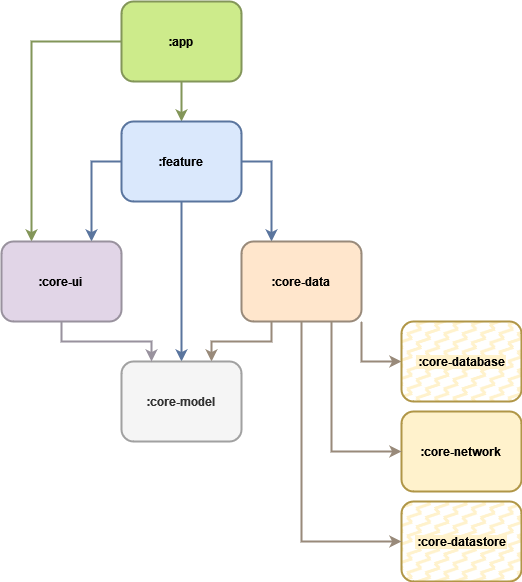

The diagram above was exported from draw.io. Its source (the exported page's mxGraphModel, read from the mxfile embedded in the PNG):
<mxGraphModel dx="1038" dy="495" grid="1" gridSize="10" guides="1" tooltips="1" connect="1" arrows="1" fold="1" page="1" pageScale="1" pageWidth="827" pageHeight="1169" math="0" shadow="0">
  <root>
    <mxCell id="0" />
    <mxCell id="1" parent="0" />
    <mxCell id="eLBvQBc6xH5JpbqjowbU-38" style="edgeStyle=orthogonalEdgeStyle;rounded=0;orthogonalLoop=1;jettySize=auto;html=1;entryX=0.5;entryY=0;entryDx=0;entryDy=0;fillColor=#60a917;strokeColor=#839659;strokeWidth=2;" parent="1" source="eLBvQBc6xH5JpbqjowbU-2" target="eLBvQBc6xH5JpbqjowbU-4" edge="1">
      <mxGeometry relative="1" as="geometry" />
    </mxCell>
    <mxCell id="eLBvQBc6xH5JpbqjowbU-40" style="edgeStyle=orthogonalEdgeStyle;rounded=0;orthogonalLoop=1;jettySize=auto;html=1;exitX=0;exitY=0.5;exitDx=0;exitDy=0;entryX=0.25;entryY=0;entryDx=0;entryDy=0;fillColor=#60a917;strokeColor=#839659;strokeWidth=2;" parent="1" source="eLBvQBc6xH5JpbqjowbU-2" target="eLBvQBc6xH5JpbqjowbU-17" edge="1">
      <mxGeometry relative="1" as="geometry" />
    </mxCell>
    <mxCell id="eLBvQBc6xH5JpbqjowbU-2" value="&lt;b&gt;:app&lt;/b&gt;" style="rounded=1;whiteSpace=wrap;html=1;fillColor=#CDEB8B;strokeColor=#839659;strokeWidth=2;" parent="1" vertex="1">
      <mxGeometry x="320" y="80" width="120" height="80" as="geometry" />
    </mxCell>
    <mxCell id="eLBvQBc6xH5JpbqjowbU-33" style="edgeStyle=orthogonalEdgeStyle;rounded=0;orthogonalLoop=1;jettySize=auto;html=1;exitX=1;exitY=0.5;exitDx=0;exitDy=0;entryX=0.25;entryY=0;entryDx=0;entryDy=0;fillColor=#0050ef;strokeColor=#5A759E;strokeWidth=2;" parent="1" source="eLBvQBc6xH5JpbqjowbU-4" target="eLBvQBc6xH5JpbqjowbU-9" edge="1">
      <mxGeometry relative="1" as="geometry" />
    </mxCell>
    <mxCell id="N_N79TijlPO5UtuaQorw-2" style="edgeStyle=orthogonalEdgeStyle;rounded=0;orthogonalLoop=1;jettySize=auto;html=1;exitX=0;exitY=0.5;exitDx=0;exitDy=0;entryX=0.75;entryY=0;entryDx=0;entryDy=0;fillColor=#0050ef;strokeColor=#5A759E;strokeWidth=2;" parent="1" source="eLBvQBc6xH5JpbqjowbU-4" target="eLBvQBc6xH5JpbqjowbU-17" edge="1">
      <mxGeometry relative="1" as="geometry" />
    </mxCell>
    <mxCell id="N_N79TijlPO5UtuaQorw-3" style="edgeStyle=orthogonalEdgeStyle;rounded=0;orthogonalLoop=1;jettySize=auto;html=1;exitX=0.5;exitY=1;exitDx=0;exitDy=0;entryX=0.5;entryY=0;entryDx=0;entryDy=0;fillColor=#0050ef;strokeColor=#5A759E;strokeWidth=2;" parent="1" source="eLBvQBc6xH5JpbqjowbU-4" target="eLBvQBc6xH5JpbqjowbU-12" edge="1">
      <mxGeometry relative="1" as="geometry" />
    </mxCell>
    <mxCell id="eLBvQBc6xH5JpbqjowbU-4" value="&lt;b&gt;:feature&lt;/b&gt;" style="rounded=1;whiteSpace=wrap;html=1;fillColor=#DAE8FC;strokeColor=#5A759E;strokeWidth=2;" parent="1" vertex="1">
      <mxGeometry x="320" y="200" width="120" height="80" as="geometry" />
    </mxCell>
    <mxCell id="eLBvQBc6xH5JpbqjowbU-23" style="edgeStyle=orthogonalEdgeStyle;rounded=0;orthogonalLoop=1;jettySize=auto;html=1;exitX=1;exitY=1;exitDx=0;exitDy=0;entryX=0;entryY=0.5;entryDx=0;entryDy=0;fillColor=#a0522d;strokeColor=#998A7A;strokeWidth=2;" parent="1" source="eLBvQBc6xH5JpbqjowbU-9" target="eLBvQBc6xH5JpbqjowbU-11" edge="1">
      <mxGeometry relative="1" as="geometry" />
    </mxCell>
    <mxCell id="eLBvQBc6xH5JpbqjowbU-36" style="edgeStyle=orthogonalEdgeStyle;rounded=0;orthogonalLoop=1;jettySize=auto;html=1;exitX=0.25;exitY=1;exitDx=0;exitDy=0;entryX=0.75;entryY=0;entryDx=0;entryDy=0;fillColor=#a20025;strokeColor=#998A7A;strokeWidth=2;" parent="1" source="eLBvQBc6xH5JpbqjowbU-9" target="eLBvQBc6xH5JpbqjowbU-12" edge="1">
      <mxGeometry relative="1" as="geometry" />
    </mxCell>
    <mxCell id="eLBvQBc6xH5JpbqjowbU-9" value="&lt;b&gt;:core-data&lt;/b&gt;" style="rounded=1;whiteSpace=wrap;html=1;fillColor=#FFE6CC;strokeColor=#998A7A;strokeWidth=2;" parent="1" vertex="1">
      <mxGeometry x="440" y="320" width="120" height="80" as="geometry" />
    </mxCell>
    <mxCell id="eLBvQBc6xH5JpbqjowbU-10" value="&lt;b&gt;:core-network&lt;/b&gt;" style="rounded=1;whiteSpace=wrap;html=1;fillColor=#fff2cc;strokeColor=#B09647;strokeWidth=2;" parent="1" vertex="1">
      <mxGeometry x="600" y="490" width="120" height="80" as="geometry" />
    </mxCell>
    <mxCell id="eLBvQBc6xH5JpbqjowbU-11" value="&lt;p style=&quot;line-height: 1.2;&quot;&gt;&lt;span style=&quot;background-color: rgb(255, 242, 204);&quot;&gt;&lt;b&gt;&lt;span style=&quot;background-color: rgb(255, 242, 204);&quot;&gt;&amp;nbsp;:core-database &lt;/span&gt;&lt;br&gt;&lt;/b&gt;&lt;/span&gt;&lt;/p&gt;" style="rounded=1;whiteSpace=wrap;html=1;fillColor=#FFF2CC;strokeColor=#B09647;strokeWidth=2;fillStyle=zigzag-line;" parent="1" vertex="1">
      <mxGeometry x="600" y="400" width="120" height="80" as="geometry" />
    </mxCell>
    <mxCell id="eLBvQBc6xH5JpbqjowbU-12" value="&lt;b&gt;:core-model&lt;/b&gt;&lt;b&gt;&lt;br&gt;&lt;/b&gt;" style="rounded=1;whiteSpace=wrap;html=1;fillColor=#f5f5f5;fontColor=#333333;strokeColor=#A1A1A1;strokeWidth=2;" parent="1" vertex="1">
      <mxGeometry x="320" y="440" width="120" height="80" as="geometry" />
    </mxCell>
    <mxCell id="eLBvQBc6xH5JpbqjowbU-13" value="&lt;span style=&quot;background-color: rgb(255, 242, 204);&quot;&gt;&lt;b&gt;&lt;span style=&quot;background-color: rgb(255, 242, 204);&quot;&gt;&amp;nbsp;:core-datastore &lt;/span&gt;&lt;br&gt;&lt;/b&gt;&lt;/span&gt;" style="rounded=1;whiteSpace=wrap;html=1;fillColor=#fff2cc;strokeColor=#B09647;strokeWidth=2;fillStyle=zigzag-line;" parent="1" vertex="1">
      <mxGeometry x="600" y="580" width="120" height="80" as="geometry" />
    </mxCell>
    <mxCell id="eLBvQBc6xH5JpbqjowbU-35" style="edgeStyle=orthogonalEdgeStyle;rounded=0;orthogonalLoop=1;jettySize=auto;html=1;exitX=0.5;exitY=1;exitDx=0;exitDy=0;entryX=0.25;entryY=0;entryDx=0;entryDy=0;fillColor=#008a00;strokeColor=#99929E;strokeWidth=2;" parent="1" source="eLBvQBc6xH5JpbqjowbU-17" target="eLBvQBc6xH5JpbqjowbU-12" edge="1">
      <mxGeometry relative="1" as="geometry" />
    </mxCell>
    <mxCell id="eLBvQBc6xH5JpbqjowbU-17" value="&lt;b&gt;:core-ui&lt;br&gt;&lt;/b&gt;" style="rounded=1;whiteSpace=wrap;html=1;fillColor=#E1D5E7;strokeColor=#99929E;strokeWidth=2;" parent="1" vertex="1">
      <mxGeometry x="200" y="320" width="120" height="80" as="geometry" />
    </mxCell>
    <mxCell id="eLBvQBc6xH5JpbqjowbU-26" style="edgeStyle=orthogonalEdgeStyle;rounded=0;orthogonalLoop=1;jettySize=auto;html=1;exitX=0.5;exitY=1;exitDx=0;exitDy=0;fillColor=#a0522d;strokeColor=#998A7A;entryX=0;entryY=0.5;entryDx=0;entryDy=0;strokeWidth=2;" parent="1" source="eLBvQBc6xH5JpbqjowbU-9" target="eLBvQBc6xH5JpbqjowbU-13" edge="1">
      <mxGeometry relative="1" as="geometry">
        <mxPoint x="590" y="630" as="targetPoint" />
        <Array as="points">
          <mxPoint x="500" y="620" />
        </Array>
      </mxGeometry>
    </mxCell>
    <mxCell id="eLBvQBc6xH5JpbqjowbU-24" style="edgeStyle=orthogonalEdgeStyle;rounded=0;orthogonalLoop=1;jettySize=auto;html=1;exitX=0.75;exitY=1;exitDx=0;exitDy=0;entryX=0;entryY=0.5;entryDx=0;entryDy=0;fillColor=#a0522d;strokeColor=#998A7A;strokeWidth=2;" parent="1" source="eLBvQBc6xH5JpbqjowbU-9" target="eLBvQBc6xH5JpbqjowbU-10" edge="1">
      <mxGeometry relative="1" as="geometry" />
    </mxCell>
  </root>
</mxGraphModel>